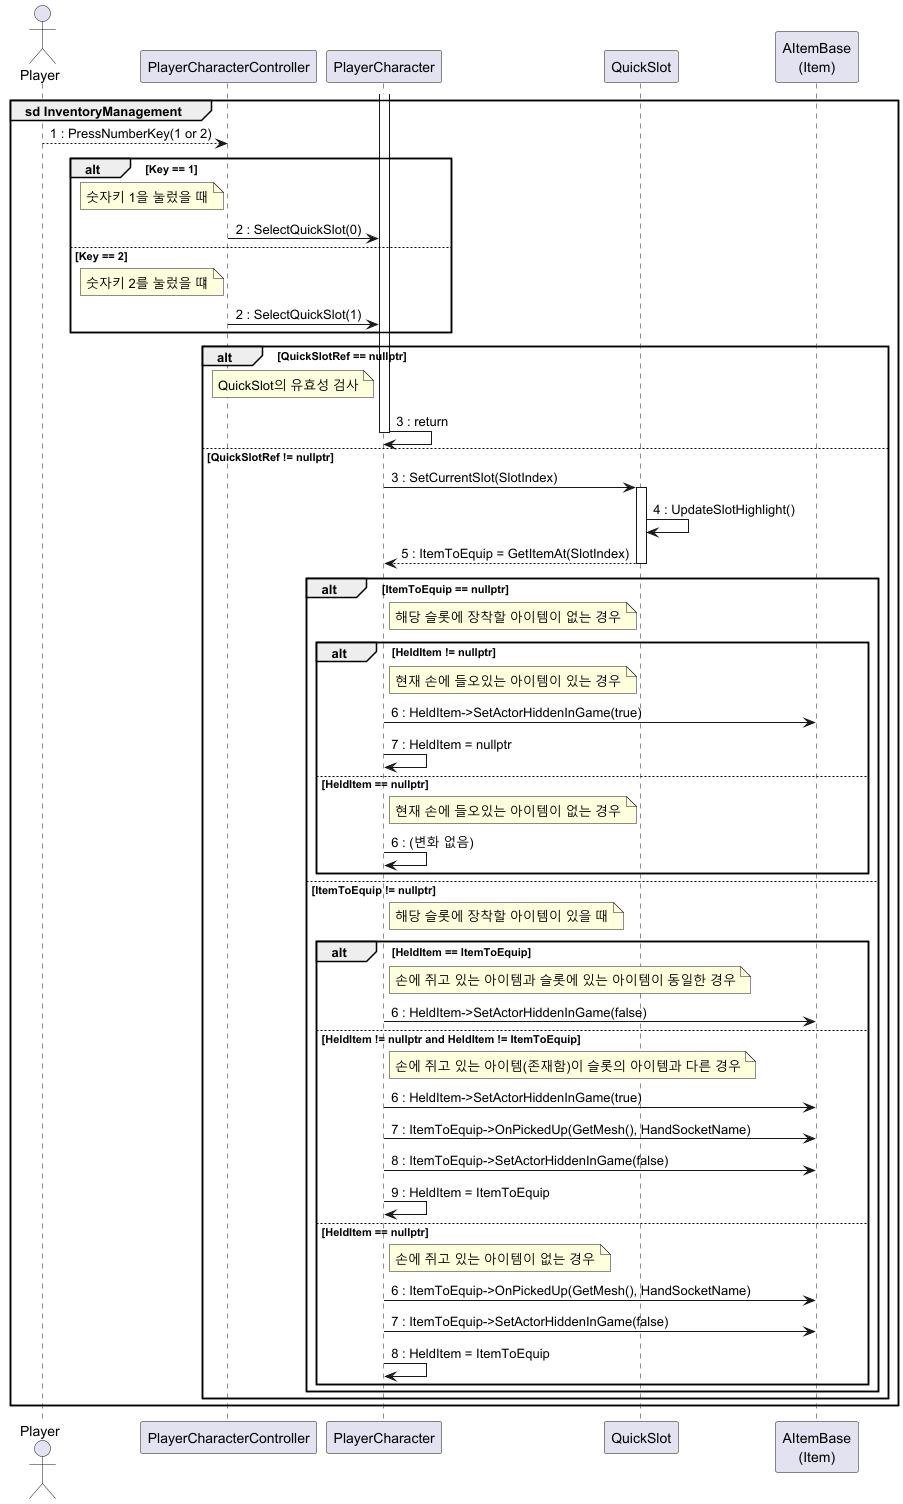

The diagram above was rendered by PlantUML. Its source (embedded in the PNG):
@startuml
group sd InventoryManagement

actor Player
participant "PlayerCharacterController" as PCC
participant "PlayerCharacter" as PC
participant "QuickSlot" as QS
participant "AItemBase\n(Item)" as Item

' 숫자키 입력 (1,2)
Player --> PCC: 1 : PressNumberKey(1 or 2)

alt Key == 1
    note left of PCC
        숫자키 1을 눌렀을 때
    end note
    PCC -> PC: 2 : SelectQuickSlot(0)
else Key == 2
    note left of PCC
        숫자키 2를 눌렀을 떄
    end note
    PCC -> PC: 2 : SelectQuickSlot(1)
end
activate PC

' QuickSlot 유효성 검사
alt QuickSlotRef == nullptr
    note left of PC
        QuickSlot의 유효성 검사
    end note
    PC -> PC: 3 : return
    deactivate PC
else QuickSlotRef != nullptr
    PC -> QS: 3 : SetCurrentSlot(SlotIndex)
    activate QS
    QS -> QS: 4 : UpdateSlotHighlight()
    QS --> PC: 5 : ItemToEquip = GetItemAt(SlotIndex)
    deactivate QS

    ' ItemToEquip 분기
    alt ItemToEquip == nullptr
        note right of PC
            해당 슬롯에 장착할 아이템이 없는 경우
        end note
        alt HeldItem != nullptr
            note right of PC
                현재 손에 들오있는 아이템이 있는 경우
            end note
            PC -> Item: 6 : HeldItem->SetActorHiddenInGame(true)
            PC -> PC: 7 : HeldItem = nullptr
        else HeldItem == nullptr
            note right of PC
                현재 손에 들오있는 아이템이 없는 경우
            end note
            PC -> PC: 6 : (변화 없음)
        end

    else ItemToEquip != nullptr
        note right of PC
            해당 슬롯에 장착할 아이템이 있을 때
        end note
        alt HeldItem == ItemToEquip
            note right of PC
                손에 쥐고 있는 아이템과 슬롯에 있는 아이템이 동일한 경우
            end note
            PC -> Item: 6 : HeldItem->SetActorHiddenInGame(false)
        else HeldItem != nullptr and HeldItem != ItemToEquip
            note right of PC
                손에 쥐고 있는 아이템(존재함)이 슬롯의 아이템과 다른 경우
            end note
            PC -> Item: 6 : HeldItem->SetActorHiddenInGame(true)
            PC -> Item: 7 : ItemToEquip->OnPickedUp(GetMesh(), HandSocketName)
            PC -> Item: 8 : ItemToEquip->SetActorHiddenInGame(false)
            PC -> PC: 9 : HeldItem = ItemToEquip
        else HeldItem == nullptr
            note right of PC
                손에 쥐고 있는 아이템이 없는 경우
            end note
            PC -> Item: 6 : ItemToEquip->OnPickedUp(GetMesh(), HandSocketName)
            PC -> Item: 7 : ItemToEquip->SetActorHiddenInGame(false)
            PC -> PC: 8 : HeldItem = ItemToEquip
        end
    end

    deactivate PC
end

end
@enduml